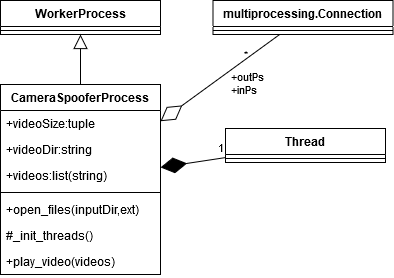

The diagram above was exported from draw.io. Its source (the exported page's mxGraphModel, read from the mxfile embedded in the PNG):
<mxGraphModel dx="1422" dy="763" grid="0" gridSize="10" guides="1" tooltips="1" connect="1" arrows="1" fold="1" page="0" pageScale="1" pageWidth="850" pageHeight="1100" math="0" shadow="0">
  <root>
    <mxCell id="FZUaxdm9ZlHKhOt7E5gb-0" />
    <mxCell id="FZUaxdm9ZlHKhOt7E5gb-1" parent="FZUaxdm9ZlHKhOt7E5gb-0" />
    <mxCell id="FZUaxdm9ZlHKhOt7E5gb-2" value="CameraSpooferProcess" style="swimlane;fontStyle=1;align=center;verticalAlign=top;childLayout=stackLayout;horizontal=1;startSize=26;horizontalStack=0;resizeParent=1;resizeParentMax=0;resizeLast=0;collapsible=1;marginBottom=0;" parent="FZUaxdm9ZlHKhOt7E5gb-1" vertex="1">
      <mxGeometry x="120" y="107" width="160" height="190" as="geometry" />
    </mxCell>
    <mxCell id="FZUaxdm9ZlHKhOt7E5gb-3" value="+videoSize:tuple" style="text;strokeColor=none;fillColor=none;align=left;verticalAlign=top;spacingLeft=4;spacingRight=4;overflow=hidden;rotatable=0;points=[[0,0.5],[1,0.5]];portConstraint=eastwest;" parent="FZUaxdm9ZlHKhOt7E5gb-2" vertex="1">
      <mxGeometry y="26" width="160" height="26" as="geometry" />
    </mxCell>
    <mxCell id="FZUaxdm9ZlHKhOt7E5gb-14" value="+videoDir:string" style="text;strokeColor=none;fillColor=none;align=left;verticalAlign=top;spacingLeft=4;spacingRight=4;overflow=hidden;rotatable=0;points=[[0,0.5],[1,0.5]];portConstraint=eastwest;" parent="FZUaxdm9ZlHKhOt7E5gb-2" vertex="1">
      <mxGeometry y="52" width="160" height="26" as="geometry" />
    </mxCell>
    <mxCell id="FZUaxdm9ZlHKhOt7E5gb-15" value="+videos:list(string)" style="text;strokeColor=none;fillColor=none;align=left;verticalAlign=top;spacingLeft=4;spacingRight=4;overflow=hidden;rotatable=0;points=[[0,0.5],[1,0.5]];portConstraint=eastwest;" parent="FZUaxdm9ZlHKhOt7E5gb-2" vertex="1">
      <mxGeometry y="78" width="160" height="26" as="geometry" />
    </mxCell>
    <mxCell id="FZUaxdm9ZlHKhOt7E5gb-4" value="" style="line;strokeWidth=1;fillColor=none;align=left;verticalAlign=middle;spacingTop=-1;spacingLeft=3;spacingRight=3;rotatable=0;labelPosition=right;points=[];portConstraint=eastwest;" parent="FZUaxdm9ZlHKhOt7E5gb-2" vertex="1">
      <mxGeometry y="104" width="160" height="8" as="geometry" />
    </mxCell>
    <mxCell id="FZUaxdm9ZlHKhOt7E5gb-5" value="+open_files(inputDir,ext)" style="text;strokeColor=none;fillColor=none;align=left;verticalAlign=top;spacingLeft=4;spacingRight=4;overflow=hidden;rotatable=0;points=[[0,0.5],[1,0.5]];portConstraint=eastwest;" parent="FZUaxdm9ZlHKhOt7E5gb-2" vertex="1">
      <mxGeometry y="112" width="160" height="26" as="geometry" />
    </mxCell>
    <mxCell id="FZUaxdm9ZlHKhOt7E5gb-16" value="#_init_threads()" style="text;strokeColor=none;fillColor=none;align=left;verticalAlign=top;spacingLeft=4;spacingRight=4;overflow=hidden;rotatable=0;points=[[0,0.5],[1,0.5]];portConstraint=eastwest;" parent="FZUaxdm9ZlHKhOt7E5gb-2" vertex="1">
      <mxGeometry y="138" width="160" height="26" as="geometry" />
    </mxCell>
    <mxCell id="FZUaxdm9ZlHKhOt7E5gb-17" value="+play_video(videos)" style="text;strokeColor=none;fillColor=none;align=left;verticalAlign=top;spacingLeft=4;spacingRight=4;overflow=hidden;rotatable=0;points=[[0,0.5],[1,0.5]];portConstraint=eastwest;" parent="FZUaxdm9ZlHKhOt7E5gb-2" vertex="1">
      <mxGeometry y="164" width="160" height="26" as="geometry" />
    </mxCell>
    <UserObject label="WorkerProcess" id="HxL3Pd1rH2AE6q1EC7rU-0">
      <mxCell style="swimlane;fontStyle=1;align=center;verticalAlign=top;childLayout=stackLayout;horizontal=1;startSize=26;horizontalStack=0;resizeParent=1;resizeParentMax=0;resizeLast=0;collapsible=1;marginBottom=0;" parent="FZUaxdm9ZlHKhOt7E5gb-1" vertex="1">
        <mxGeometry x="120" y="23" width="160" height="34" as="geometry" />
      </mxCell>
    </UserObject>
    <mxCell id="HxL3Pd1rH2AE6q1EC7rU-1" value="" style="line;strokeWidth=1;fillColor=none;align=left;verticalAlign=middle;spacingTop=-1;spacingLeft=3;spacingRight=3;rotatable=0;labelPosition=right;points=[];portConstraint=eastwest;" parent="HxL3Pd1rH2AE6q1EC7rU-0" vertex="1">
      <mxGeometry y="26" width="160" height="8" as="geometry" />
    </mxCell>
    <mxCell id="HxL3Pd1rH2AE6q1EC7rU-3" value="" style="endArrow=block;endFill=0;endSize=12;html=1;" parent="FZUaxdm9ZlHKhOt7E5gb-1" source="FZUaxdm9ZlHKhOt7E5gb-2" target="HxL3Pd1rH2AE6q1EC7rU-0" edge="1">
      <mxGeometry width="160" relative="1" as="geometry">
        <mxPoint x="120" y="320" as="sourcePoint" />
        <mxPoint x="280" y="320" as="targetPoint" />
      </mxGeometry>
    </mxCell>
    <mxCell id="LVaxxmeQVFpbed-X_W9q-0" value="multiprocessing.Connection" style="swimlane;fontStyle=1;align=center;verticalAlign=top;childLayout=stackLayout;horizontal=1;startSize=26;horizontalStack=0;resizeParent=1;resizeParentMax=0;resizeLast=0;collapsible=1;marginBottom=0;" parent="FZUaxdm9ZlHKhOt7E5gb-1" vertex="1">
      <mxGeometry x="332.5" y="23" width="180" height="34" as="geometry" />
    </mxCell>
    <mxCell id="LVaxxmeQVFpbed-X_W9q-1" value="" style="line;strokeWidth=1;fillColor=none;align=left;verticalAlign=middle;spacingTop=-1;spacingLeft=3;spacingRight=3;rotatable=0;labelPosition=right;points=[];portConstraint=eastwest;" parent="LVaxxmeQVFpbed-X_W9q-0" vertex="1">
      <mxGeometry y="26" width="180" height="8" as="geometry" />
    </mxCell>
    <mxCell id="LVaxxmeQVFpbed-X_W9q-2" value="&lt;div&gt;+&lt;span&gt;outPs&lt;/span&gt;&lt;/div&gt;&lt;div&gt;&lt;span&gt;+inPs&lt;/span&gt;&lt;br&gt;&lt;/div&gt;" style="endArrow=diamondThin;endFill=0;html=1;align=left;verticalAlign=top;labelBackgroundColor=none;endSize=24;startArrow=none;startFill=0;startSize=24;" parent="FZUaxdm9ZlHKhOt7E5gb-1" source="LVaxxmeQVFpbed-X_W9q-0" target="FZUaxdm9ZlHKhOt7E5gb-2" edge="1">
      <mxGeometry x="-0.2195" y="-6" relative="1" as="geometry">
        <mxPoint x="287" y="547.012" as="sourcePoint" />
        <mxPoint x="319.79069767441865" y="113" as="targetPoint" />
        <mxPoint as="offset" />
      </mxGeometry>
    </mxCell>
    <mxCell id="LVaxxmeQVFpbed-X_W9q-3" value="&lt;div&gt;*&lt;br&gt;&lt;/div&gt;" style="resizable=0;html=1;align=left;verticalAlign=bottom;labelBackgroundColor=none;fontSize=10;" parent="LVaxxmeQVFpbed-X_W9q-2" connectable="0" vertex="1">
      <mxGeometry x="-1" relative="1" as="geometry">
        <mxPoint x="-37.5" y="27" as="offset" />
      </mxGeometry>
    </mxCell>
    <mxCell id="I9e1f35Odv9km_AkMHSa-0" value="Thread" style="swimlane;fontStyle=1;align=center;verticalAlign=top;childLayout=stackLayout;horizontal=1;startSize=26;horizontalStack=0;resizeParent=1;resizeParentMax=0;resizeLast=0;collapsible=1;marginBottom=0;" parent="FZUaxdm9ZlHKhOt7E5gb-1" vertex="1">
      <mxGeometry x="345" y="151" width="160" height="34" as="geometry" />
    </mxCell>
    <mxCell id="I9e1f35Odv9km_AkMHSa-2" value="" style="line;strokeWidth=1;fillColor=none;align=left;verticalAlign=middle;spacingTop=-1;spacingLeft=3;spacingRight=3;rotatable=0;labelPosition=right;points=[];portConstraint=eastwest;" parent="I9e1f35Odv9km_AkMHSa-0" vertex="1">
      <mxGeometry y="26" width="160" height="8" as="geometry" />
    </mxCell>
    <mxCell id="LVaxxmeQVFpbed-X_W9q-5" value="1" style="endArrow=diamondThin;endFill=1;endSize=24;html=1;" parent="FZUaxdm9ZlHKhOt7E5gb-1" source="I9e1f35Odv9km_AkMHSa-0" target="FZUaxdm9ZlHKhOt7E5gb-2" edge="1">
      <mxGeometry x="-0.8955" y="-11" width="160" relative="1" as="geometry">
        <mxPoint x="490" y="200" as="sourcePoint" />
        <mxPoint x="280" y="320" as="targetPoint" />
        <mxPoint as="offset" />
      </mxGeometry>
    </mxCell>
  </root>
</mxGraphModel>